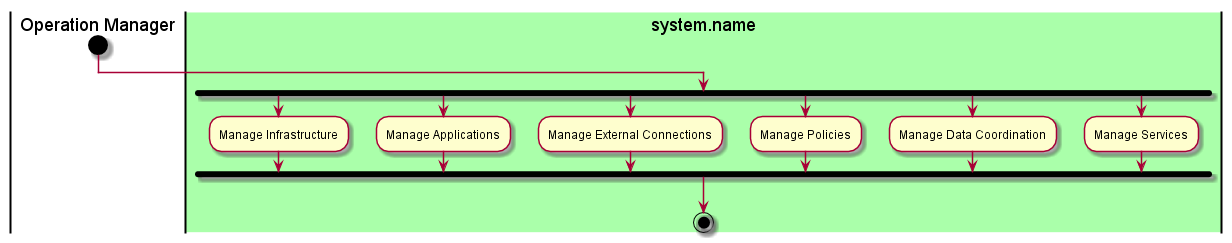

The diagram above was rendered by PlantUML. Its source (embedded in the PNG):
@startuml
|Operation Manager|
start
|#aaffaa|system.name|
fork
:Manage Infrastructure;
fork again
:Manage Applications;
fork again
:Manage External Connections;
fork again
:Manage Policies;
fork again
:Manage Data Coordination;
fork again
:Manage Services;
fork end
stop
@enduml